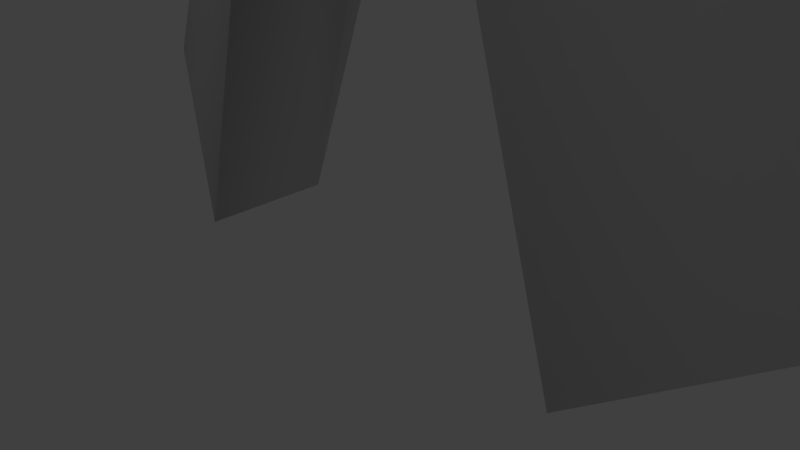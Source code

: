 # Source: enemyBlock.blend  (saved by Blender 2.75.0; exported with 4.5.12 LTS)
import bpy
from mathutils import Matrix  # noqa: F401  (used for matrix-valued properties, if any)

bpy.ops.wm.read_factory_settings(use_empty=True)
scene = bpy.context.scene
scene.name = 'Scene'

# ---- collections
col_collection_1 = bpy.data.collections.new('Collection 1'); scene.collection.children.link(col_collection_1)

# ---- materials (node trees are filled in below, after node groups)
mat_material = bpy.data.materials.new('Material')
mat_material.alpha_threshold = 0.0
mat_material.use_transparent_shadow = False
mat_material.roughness = 0.5
mat_material.line_color = (0.0, 0.0, 0.0, 1.0)

# ---- material node trees

# ---- world
world_world = bpy.data.worlds.new('World'); scene.world = world_world
world_world.color = (0.05088, 0.05088, 0.05088)
world_world.use_sun_shadow = False
world_world.sun_shadow_jitter_overblur = 0.0
world_world.cycles.sampling_method = 'MANUAL'
world_world.cycles.sample_map_resolution = 256

# ---- cameras
cam_camera = bpy.data.cameras.new('Camera')
cam_camera.clip_end = 100.0
cam_camera.lens = 35.0
cam_camera.sensor_width = 32.0
cam_camera.sensor_height = 18.0
cam_camera.ortho_scale = 7.314
cam_camera.dof.focus_distance = 0.0
cam_camera.dof.aperture_fstop = 128.0

# ---- lights
light_lamp = bpy.data.lights.new('Lamp', 'POINT')
light_lamp.transmission_factor = 0.0
light_lamp.cutoff_distance = 30.0
light_lamp.energy = 100.0
light_lamp.shadow_buffer_clip_start = 1.001
light_lamp.shadow_soft_size = 0.1
light_lamp.shadow_maximum_resolution = 0.006
light_lamp.use_absolute_resolution = True
light_lamp.cycles.use_multiple_importance_sampling = False

# ---- meshes
me_cube = bpy.data.meshes.new('Cube')
me_cube.from_pydata([(0.9084, 2.847, 21.8), (0.9092, 0.3569, 21.11), (0.9103, 2.756, 23.94), (0.9103, 0.3993, 23.79), (1.075, 2.316, 21.62), (1.03, 1.598, 21.3), (0.9975, 0.8314, 21.19), (0.491, 3.041, 21.79), (0.0, 3.088, 21.75), (0.9975, 2.9, 22.46), (1.032, 2.944, 23.02), (0.9985, 2.897, 23.55), (0.5122, 0.2438, 20.78), (0.0, 0.1993, 20.58), (0.9985, 0.2863, 21.68), (1.032, 0.2643, 22.47), (0.9985, 0.3034, 23.24), (1.002, 2.261, 24.01), (1.037, 1.586, 24.02), (1.002, 0.9067, 23.94), (0.5157, 2.839, 24.03), (0.0, 2.873, 24.07), (0.5157, 0.2745, 23.85), (0.0, 0.2164, 23.88), (0.5393, 3.114, 23.58), (0.0, 3.179, 23.61), (0.5541, 3.185, 23.03), (0.0, 3.258, 23.03), (0.5368, 3.127, 22.45), (0.0, 3.192, 22.43), (0.5389, 0.0483, 21.38), (0.0, -0.02083, 21.2), (0.5541, -0.006021, 22.26), (0.0, -0.08703, 22.15), (0.5393, 0.05135, 23.16), (0.0, -0.02618, 23.13), (1.203, 2.333, 22.32), (1.25, 1.606, 22.09), (1.197, 0.8675, 21.88), (1.253, 2.367, 22.97), (1.312, 1.632, 22.84), (1.253, 0.8824, 22.66), (1.198, 2.342, 23.56), (1.251, 1.63, 23.52), (1.198, 0.9027, 23.4), (0.5506, 2.245, 24.2), (0.5697, 1.533, 24.23), (0.5506, 0.8352, 24.15), (0.0, 2.244, 24.27), (0.0, 1.505, 24.31), (0.0, 0.7894, 24.21), (0.0, 3.318, 20.95), (0.0, 3.905, 20.37), (0.5443, 1.38, 20.81), (0.0, 1.327, 20.62), (0.5377, 0.7294, 20.72), (0.0, 0.6866, 20.5), (2.482, 3.794, 19.55), (3.016, 2.574, 19.46), (2.722, 1.718, 19.17), (1.136, 4.661, 19.62), (0.0, 4.811, 19.7), (1.288, 1.187, 19.12), (0.0, 1.088, 19.19), (1.056, 2.618, 20.86), (1.676, 2.737, 20.27), (0.0, 1.749, 19.87), (0.0, 1.861, 20.34), (0.6851, 3.829, 20.37), (0.4759, 3.28, 20.97), (0.899, 3.101, 20.98), (1.403, 3.453, 20.35), (0.9959, 2.11, 20.66), (1.554, 2.132, 20.05), (0.5382, 1.909, 20.44), (0.7789, 1.826, 19.93), (-0.491, 3.041, 21.79), (-0.9084, 2.847, 21.8), (-0.5122, 0.2438, 20.78), (-0.9092, 0.3569, 21.11), (-1.075, 2.345, 21.61), (-0.9985, 0.3034, 23.24), (-0.9103, 0.3993, 23.79), (-0.9985, 2.897, 23.55), (-0.9103, 2.756, 23.94), (-0.5157, 2.839, 24.03), (-0.5157, 0.2745, 23.85), (-1.002, 2.261, 24.01), (0.0, 3.088, 21.75), (0.0, 0.1993, 20.58), (-0.9975, 0.8597, 21.18), (-1.03, 1.699, 21.25), (-0.9985, 0.302, 21.67), (-1.032, 0.2643, 22.47), (-0.9975, 2.916, 22.45), (-1.032, 2.944, 23.02), (0.0, 2.873, 24.07), (0.0, 0.2164, 23.88), (-1.002, 0.9067, 23.94), (-1.037, 1.586, 24.02), (-0.5393, 3.114, 23.58), (0.0, 3.179, 23.61), (-0.5541, 3.185, 23.03), (0.0, 3.258, 23.03), (-0.5368, 3.127, 22.45), (0.0, 3.192, 22.43), (-1.203, 2.459, 22.26), (-1.197, 0.9933, 21.81), (-1.25, 1.917, 21.93), (-1.253, 2.399, 22.95), (-1.253, 0.9138, 22.64), (-1.312, 1.758, 22.77), (-1.198, 2.342, 23.56), (-1.198, 0.9027, 23.4), (-1.251, 1.646, 23.51), (-0.5389, 0.0483, 21.38), (0.0, -0.02083, 21.2), (-0.5541, -0.00602, 22.26), (0.0, -0.08703, 22.15), (-0.5393, 0.05135, 23.16), (0.0, -0.02618, 23.13), (0.0, 0.7894, 24.21), (0.0, 2.244, 24.27), (0.0, 1.505, 24.31), (-0.5506, 0.8352, 24.15), (-0.5506, 2.245, 24.2), (-0.5697, 1.533, 24.23), (0.0, 3.318, 20.95), (-0.9547, 2.118, 20.66), (-1.015, 2.618, 20.86), (-0.5443, 1.393, 20.8), (0.0, 1.327, 20.62), (-0.5377, 0.7294, 20.72), (0.0, 0.6866, 20.5), (0.0, 1.861, 20.34), (-0.6959, 1.837, 19.95), (-0.8463, 1.417, 19.22), (-0.8612, 3.115, 20.98), (-0.6165, 3.825, 20.35), (-0.7981, 4.42, 19.28), (-0.9517, 3.97, 19.71), (-1.061, 2.64, 19.55), (2.889, 3.855, 18.98), (3.47, 2.488, 18.91), (3.108, 1.522, 18.66), (1.282, 4.899, 19.04), (0.0, 4.949, 19.28), (-1.086, 1.708, 19.42), (-1.04, 2.601, 19.0), (2.724, 3.736, 16.75), (2.293, 2.29, 11.9), (1.425, 0.8331, 18.62), (0.0, 0.8816, 18.87), (0.0, 3.918, 20.33), (-1.103, 2.091, 20.1), (-1.149, 2.753, 20.29), (0.0, 1.726, 19.84), (-0.5382, 1.909, 20.44), (-0.9821, 3.56, 20.39), (-0.4759, 3.28, 20.97), (2.927, 3.829, 17.64), (3.492, 2.393, 17.63), (3.123, 1.2, 17.55), (1.296, 4.925, 17.65), (0.0, 5.16, 17.67), (-0.8111, 4.595, 17.67), (2.126, 3.468, 14.76), (0.0, 1.674, 17.31), (-0.8684, 2.784, 17.64), (1.433, 0.3065, 17.54), (0.0, 0.4507, 17.47), (3.244, 2.359, 16.75), (2.917, 1.095, 16.74), (1.255, 4.776, 16.75), (0.0, 5.02, 16.75), (-0.8035, 4.529, 16.78), (1.916, 3.441, 12.49), (0.0, 1.705, 17.1), (-0.7888, 2.895, 17.23), (1.392, 0.1536, 16.68), (0.0, 0.4464, 16.12), (2.502, 2.282, 14.76), (2.319, 1.064, 14.76), (1.048, 4.321, 14.78), (0.0, 4.574, 14.78), (-0.711, 4.496, 14.71), (1.207, 0.1025, 14.75), (0.0, -0.09022, 14.65), (2.263, 2.267, 12.35), (2.132, 1.003, 12.47), (0.8138, 4.099, 12.7), (0.0, 4.351, 12.62), (-0.5532, 4.06, 12.37), (1.117, 1.322, 11.9), (0.0, 1.438, 12.78), (-0.7493, 2.688, 11.98), (1.149, 0.3658, 12.35), (0.0, 0.2242, 12.5), (0.0, 3.924, 11.76), (-0.7317, 3.913, 11.73), (0.8421, 1.583, 11.81), (0.0, 2.127, 11.87), (-0.7754, 2.775, 11.81), (0.8999, 0.3526, 11.73), (0.0, 0.3474, 11.74), (0.0, 3.548, 7.736), (-0.5499, 3.596, 7.739), (0.3956, 1.658, 9.427), (0.0, 2.204, 9.431), (-0.3555, 2.755, 9.434), (0.5352, 0.829, 10.17), (0.0, 0.8674, 10.17), (-0.6028, 4.142, 8.687), (0.0, 4.146, 8.658), (0.0, 0.1814, 11.11), (1.022, 0.2524, 11.15), (2.296, 2.287, 11.82), (2.123, 3.432, 11.89), (2.276, 2.252, 11.85), (2.321, 0.9698, 11.89), (2.296, 2.282, 11.84), (2.159, 3.521, 11.82), (2.292, 2.239, 11.83), (2.358, 0.8497, 11.82), (2.247, 3.537, 11.69), (2.436, 2.213, 11.71), (2.42, 0.8191, 11.69), (2.339, 3.605, 11.35), (2.682, 2.214, 11.38), (2.304, 0.7537, 11.36), (1.206, 4.138, 11.21), (0.02323, 4.131, 11.21), (1.761, 4.06, 11.22), (0.6475, 4.136, 11.21), (0.0, -0.3466, 10.5), (0.0, 1.234, 12.28), (0.0, 1.653, 10.5), (0.0, 3.234, 12.28), (3.17, -0.4205, -0.509), (6.319, 1.16, 1.265), (3.17, 1.58, -0.509), (6.319, 3.16, 1.265), (0.0, 2.463, 17.37), (0.0, 2.463, 19.37), (0.0, 4.463, 17.37), (0.0, 4.463, 19.37), (7.778, -1.545, 17.37), (7.778, -1.545, 19.37), (7.778, 0.4549, 17.37), (7.778, 0.4549, 19.37)], [(200, 201), (201, 198)], [(44, 19, 3, 16), (2, 11, 24, 20), (20, 24, 25, 21), (11, 10, 26, 24), (24, 26, 27, 25), (10, 9, 28, 26), (26, 28, 29, 27), (9, 0, 7, 28), (28, 7, 8, 29), (1, 14, 30, 12), (12, 30, 31, 13), (14, 15, 32, 30), (30, 32, 33, 31), (15, 16, 34, 32), (32, 34, 35, 33), (16, 3, 22, 34), (34, 22, 23, 35), (6, 38, 14, 1), (38, 41, 15, 14), (41, 44, 16, 15), (0, 9, 36, 4), (4, 36, 37, 5), (5, 37, 38, 6), (9, 10, 39, 36), (36, 39, 40, 37), (37, 40, 41, 38), (10, 11, 42, 39), (39, 42, 43, 40), (40, 43, 44, 41), (11, 2, 17, 42), (42, 17, 18, 43), (43, 18, 19, 44), (19, 47, 22, 3), (47, 50, 23, 22), (2, 20, 45, 17), (17, 45, 46, 18), (18, 46, 47, 19), (20, 21, 48, 45), (45, 48, 49, 46), (46, 49, 50, 47), (52, 68, 60, 61), (71, 65, 58, 57), (23, 50, 121, 97), (35, 23, 97, 120), (68, 71, 57, 60), (62, 63, 152, 151), (5, 6, 55, 53), (53, 55, 56, 54), (13, 31, 116, 89), (6, 1, 12, 55), (55, 12, 13, 56), (8, 51, 127, 88), (59, 62, 151, 144), (56, 13, 89, 133), (25, 27, 103, 101), (61, 60, 145, 146), (33, 35, 120, 118), (60, 57, 142, 145), (29, 8, 88, 105), (50, 49, 123, 121), (65, 73, 59, 58), (73, 75, 62, 59), (66, 67, 134, 156), (75, 66, 63, 62), (53, 54, 67, 74), (74, 67, 66, 75), (58, 59, 144, 143), (67, 54, 131, 134), (5, 53, 74, 72), (72, 74, 75, 73), (4, 5, 72, 64), (64, 72, 73, 65), (51, 52, 153, 127), (49, 48, 122, 123), (7, 0, 70, 69), (69, 70, 71, 68), (54, 56, 133, 131), (63, 66, 156, 152), (21, 25, 101, 96), (57, 58, 143, 142), (0, 4, 64, 70), (70, 64, 65, 71), (52, 61, 146, 153), (48, 21, 96, 122), (31, 33, 118, 116), (27, 29, 105, 103), (8, 7, 69, 51), (51, 69, 68, 52), (132, 78, 79, 90), (124, 98, 82, 86), (119, 86, 82, 81), (112, 87, 84, 83), (104, 76, 77, 94), (85, 100, 83, 84), (100, 102, 95, 83), (102, 104, 94, 95), (96, 101, 100, 85), (101, 103, 102, 100), (103, 105, 104, 102), (105, 88, 76, 104), (80, 106, 94, 77), (106, 109, 95, 94), (109, 112, 83, 95), (79, 92, 107, 90), (90, 107, 108, 91), (91, 108, 106, 80), (92, 93, 110, 107), (107, 110, 111, 108), (108, 111, 109, 106), (93, 81, 113, 110), (110, 113, 114, 111), (111, 114, 112, 109), (81, 82, 98, 113), (113, 98, 99, 114), (114, 99, 87, 112), (78, 115, 92, 79), (115, 117, 93, 92), (117, 119, 81, 93), (89, 116, 115, 78), (116, 118, 117, 115), (118, 120, 119, 117), (120, 97, 86, 119), (121, 124, 86, 97), (96, 85, 125, 122), (122, 125, 126, 123), (123, 126, 124, 121), (85, 84, 87, 125), (125, 87, 99, 126), (126, 99, 98, 124), (135, 154, 147, 136), (130, 132, 90, 91), (155, 158, 140, 141), (156, 135, 136, 152), (158, 138, 139, 140), (131, 133, 132, 130), (133, 89, 78, 132), (139, 148, 141, 140), (148, 136, 147, 141), (144, 151, 169, 162), (139, 146, 164, 165), (142, 143, 161, 160), (146, 145, 163, 164), (138, 153, 146, 139), (76, 88, 127, 159), (159, 127, 153, 138), (77, 76, 159, 137), (137, 159, 138, 158), (131, 130, 157, 134), (134, 157, 135, 156), (80, 77, 137, 129), (129, 137, 158, 155), (91, 80, 129, 128), (128, 129, 155, 154), (130, 91, 128, 157), (157, 128, 154, 135), (169, 170, 180, 179), (163, 160, 149, 173), (168, 165, 175, 178), (162, 169, 179, 172), (161, 162, 172, 171), (143, 144, 162, 161), (151, 152, 170, 169), (145, 142, 160, 163), (148, 139, 165, 168), (149, 171, 181, 166), (174, 173, 183, 184), (179, 180, 187, 186), (173, 149, 166, 183), (164, 163, 173, 174), (160, 161, 171, 149), (167, 168, 178, 177), (170, 167, 177, 180), (165, 164, 174, 175), (166, 181, 188, 176), (186, 187, 197, 196), (183, 166, 176, 190), (175, 174, 184, 185), (171, 172, 182, 181), (172, 179, 186, 182), (195, 192, 199, 202), (197, 194, 201, 204), (185, 184, 191, 192), (181, 182, 189, 188), (182, 186, 196, 189), (192, 191, 198, 199), (193, 196, 203, 200), (196, 197, 204, 203), (194, 195, 202, 201), (205, 208, 209, 206), (207, 210, 211, 208), (215, 214, 211, 210), (212, 213, 205, 206), (199, 198, 213, 212), (203, 204, 214, 215), (188, 189, 219, 218), (176, 188, 218, 217), (188, 150, 216, 218), (218, 219, 223, 222), (217, 218, 222, 221), (218, 216, 220, 222), (222, 223, 226, 225), (221, 222, 225, 224), (225, 226, 229, 228), (224, 225, 228, 227), (219, 189, 196, 203, 215, 229, 226, 223), (176, 217, 221, 224, 227, 232, 230, 233, 231, 212, 199, 192, 190), (180, 194, 197, 187), (235, 237, 236, 234), (237, 241, 240, 236), (241, 239, 238, 240), (239, 235, 234, 238), (234, 236, 240, 238), (239, 241, 237, 235), (243, 245, 244, 242), (245, 249, 248, 244), (249, 247, 246, 248), (247, 243, 242, 246), (242, 244, 248, 246), (247, 249, 245, 243)])
me_cube.polygons.foreach_set('use_smooth', [True] * 219)
me_cube.materials.append(mat_material)
me_cube.use_remesh_preserve_volume = False
me_cube.use_remesh_preserve_attributes = False
me_cube.use_mirror_vertex_groups = False
me_cube.update()

# ---- objects
ob_cube = bpy.data.objects.new('Cube', me_cube)
ob_lamp = bpy.data.objects.new('Lamp', light_lamp)
ob_camera = bpy.data.objects.new('Camera', cam_camera)

# ---- transforms, parenting, visibility, modifiers, constraints
ob_cube.location = (0.0, 0.0, 0.0)
ob_cube.lock_rotations_4d = False
ob_cube.empty_display_type = 'ARROWS'
ob_cube.lineart.crease_threshold = 0.0
_m = ob_cube.modifiers.new('Mirror', 'MIRROR')
_m.use_clip = True
ob_lamp.location = (4.076, 1.005, 5.904)
ob_lamp.rotation_euler = (0.6503, 0.05522, 1.866)
ob_lamp.lock_rotations_4d = False
ob_lamp.empty_display_type = 'ARROWS'
ob_lamp.color = (0.0, 0.0, 0.0, 0.0)
ob_lamp.lineart.crease_threshold = 0.0
ob_camera.location = (7.481, -6.508, 5.344)
ob_camera.rotation_euler = (1.109, 0.01082, 0.8149)
ob_camera.lock_rotations_4d = False
ob_camera.empty_display_type = 'ARROWS'
ob_camera.color = (0.0, 0.0, 0.0, 0.0)
ob_camera.display_type = 'WIRE'
ob_camera.lineart.crease_threshold = 0.0

# ---- collection membership
col_collection_1.objects.link(ob_cube)
col_collection_1.objects.link(ob_lamp)
col_collection_1.objects.link(ob_camera)

# ---- scene / render settings (as saved in the file)
scene.camera = ob_camera
scene.frame_start = 1; scene.frame_end = 250; scene.frame_set(1)
scene.render.engine = 'BLENDER_EEVEE_NEXT'
scene.render.resolution_percentage = 50
scene.render.dither_intensity = 0.0
scene.cycles.use_denoising = False
scene.cycles.samples = 10
scene.cycles.sampling_pattern = 'TABULATED_SOBOL'
scene.cycles.light_sampling_threshold = 0.0
scene.cycles.use_adaptive_sampling = False
scene.cycles.use_light_tree = False
scene.cycles.blur_glossy = 0.0
scene.cycles.pixel_filter_type = 'GAUSSIAN'
scene.cycles.sample_clamp_indirect = 0.0
scene.view_settings.view_transform = 'Standard'
bpy.context.view_layer.update()

